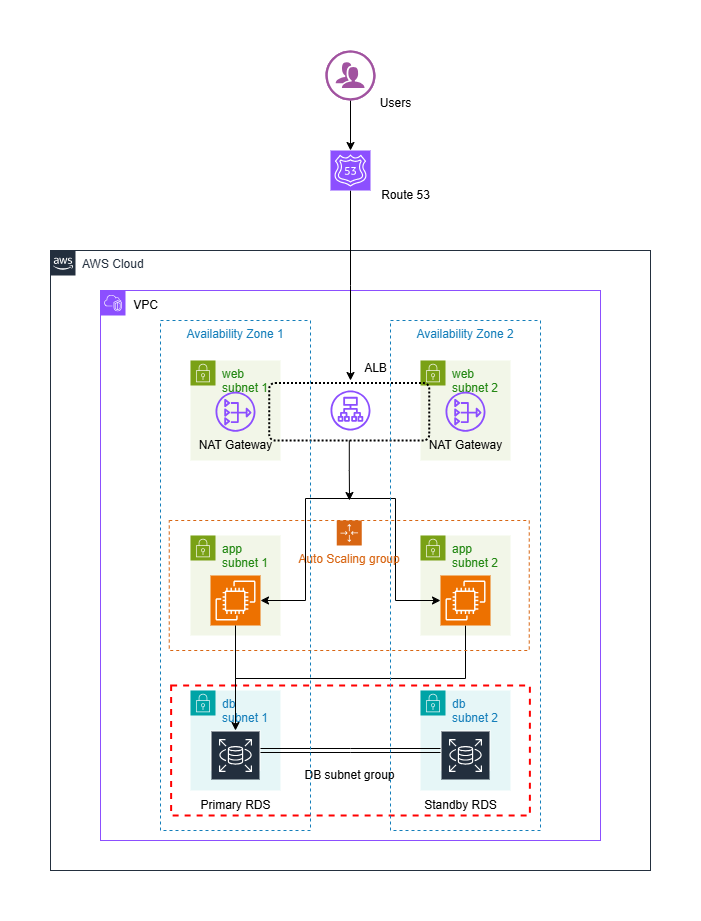

The diagram above was exported from draw.io. Its source (the exported page's mxGraphModel, read from the mxfile embedded in the PNG):
<mxGraphModel dx="1290" dy="1670" grid="1" gridSize="10" guides="1" tooltips="1" connect="1" arrows="1" fold="1" page="1" pageScale="1" pageWidth="850" pageHeight="1100" math="0" shadow="0">
  <root>
    <mxCell id="0" />
    <mxCell id="1" parent="0" />
    <mxCell id="SXStDaJigHmCFkBDVh3Q-3" value="app subnet 1" style="points=[[0,0],[0.25,0],[0.5,0],[0.75,0],[1,0],[1,0.25],[1,0.5],[1,0.75],[1,1],[0.75,1],[0.5,1],[0.25,1],[0,1],[0,0.75],[0,0.5],[0,0.25]];outlineConnect=0;gradientColor=none;html=1;whiteSpace=wrap;fontSize=12;fontStyle=0;container=1;pointerEvents=0;collapsible=0;recursiveResize=0;shape=mxgraph.aws4.group;grIcon=mxgraph.aws4.group_security_group;grStroke=0;strokeColor=#7AA116;fillColor=#F2F6E8;verticalAlign=top;align=left;spacingLeft=30;fontColor=#248814;dashed=0;" parent="1" vertex="1">
      <mxGeometry x="260" y="375" width="90" height="100" as="geometry" />
    </mxCell>
    <mxCell id="SXStDaJigHmCFkBDVh3Q-15" value="" style="sketch=0;points=[[0,0,0],[0.25,0,0],[0.5,0,0],[0.75,0,0],[1,0,0],[0,1,0],[0.25,1,0],[0.5,1,0],[0.75,1,0],[1,1,0],[0,0.25,0],[0,0.5,0],[0,0.75,0],[1,0.25,0],[1,0.5,0],[1,0.75,0]];outlineConnect=0;fontColor=#232F3E;fillColor=#ED7100;strokeColor=#ffffff;dashed=0;verticalLabelPosition=bottom;verticalAlign=top;align=center;html=1;fontSize=12;fontStyle=0;aspect=fixed;shape=mxgraph.aws4.resourceIcon;resIcon=mxgraph.aws4.ec2;" parent="SXStDaJigHmCFkBDVh3Q-3" vertex="1">
      <mxGeometry x="20" y="40" width="50" height="50" as="geometry" />
    </mxCell>
    <mxCell id="SXStDaJigHmCFkBDVh3Q-5" value="app subnet 2" style="points=[[0,0],[0.25,0],[0.5,0],[0.75,0],[1,0],[1,0.25],[1,0.5],[1,0.75],[1,1],[0.75,1],[0.5,1],[0.25,1],[0,1],[0,0.75],[0,0.5],[0,0.25]];outlineConnect=0;gradientColor=none;html=1;whiteSpace=wrap;fontSize=12;fontStyle=0;container=1;pointerEvents=0;collapsible=0;recursiveResize=0;shape=mxgraph.aws4.group;grIcon=mxgraph.aws4.group_security_group;grStroke=0;strokeColor=#7AA116;fillColor=#F2F6E8;verticalAlign=top;align=left;spacingLeft=30;fontColor=#248814;dashed=0;" parent="1" vertex="1">
      <mxGeometry x="490" y="375" width="90" height="100" as="geometry" />
    </mxCell>
    <mxCell id="SXStDaJigHmCFkBDVh3Q-7" value="web subnet 1" style="points=[[0,0],[0.25,0],[0.5,0],[0.75,0],[1,0],[1,0.25],[1,0.5],[1,0.75],[1,1],[0.75,1],[0.5,1],[0.25,1],[0,1],[0,0.75],[0,0.5],[0,0.25]];outlineConnect=0;gradientColor=none;html=1;whiteSpace=wrap;fontSize=12;fontStyle=0;container=1;pointerEvents=0;collapsible=0;recursiveResize=0;shape=mxgraph.aws4.group;grIcon=mxgraph.aws4.group_security_group;grStroke=0;strokeColor=#7AA116;fillColor=#F2F6E8;verticalAlign=top;align=left;spacingLeft=30;fontColor=#248814;dashed=0;" parent="1" vertex="1">
      <mxGeometry x="260" y="200" width="90" height="100" as="geometry" />
    </mxCell>
    <mxCell id="SXStDaJigHmCFkBDVh3Q-8" value="web subnet 2" style="points=[[0,0],[0.25,0],[0.5,0],[0.75,0],[1,0],[1,0.25],[1,0.5],[1,0.75],[1,1],[0.75,1],[0.5,1],[0.25,1],[0,1],[0,0.75],[0,0.5],[0,0.25]];outlineConnect=0;gradientColor=none;html=1;whiteSpace=wrap;fontSize=12;fontStyle=0;container=1;pointerEvents=0;collapsible=0;recursiveResize=0;shape=mxgraph.aws4.group;grIcon=mxgraph.aws4.group_security_group;grStroke=0;strokeColor=#7AA116;fillColor=#F2F6E8;verticalAlign=top;align=left;spacingLeft=30;fontColor=#248814;dashed=0;" parent="1" vertex="1">
      <mxGeometry x="490" y="200" width="90" height="100" as="geometry" />
    </mxCell>
    <mxCell id="SXStDaJigHmCFkBDVh3Q-69" style="edgeStyle=elbowEdgeStyle;rounded=0;orthogonalLoop=1;jettySize=auto;elbow=vertical;html=1;" parent="1" source="SXStDaJigHmCFkBDVh3Q-16" target="SXStDaJigHmCFkBDVh3Q-18" edge="1">
      <mxGeometry relative="1" as="geometry" />
    </mxCell>
    <mxCell id="SXStDaJigHmCFkBDVh3Q-16" value="" style="sketch=0;points=[[0,0,0],[0.25,0,0],[0.5,0,0],[0.75,0,0],[1,0,0],[0,1,0],[0.25,1,0],[0.5,1,0],[0.75,1,0],[1,1,0],[0,0.25,0],[0,0.5,0],[0,0.75,0],[1,0.25,0],[1,0.5,0],[1,0.75,0]];outlineConnect=0;fontColor=#232F3E;fillColor=#ED7100;strokeColor=#ffffff;dashed=0;verticalLabelPosition=bottom;verticalAlign=top;align=center;html=1;fontSize=12;fontStyle=0;aspect=fixed;shape=mxgraph.aws4.resourceIcon;resIcon=mxgraph.aws4.ec2;" parent="1" vertex="1">
      <mxGeometry x="510" y="415" width="50" height="50" as="geometry" />
    </mxCell>
    <mxCell id="SXStDaJigHmCFkBDVh3Q-46" style="edgeStyle=elbowEdgeStyle;rounded=0;orthogonalLoop=1;jettySize=auto;html=1;" parent="1" target="SXStDaJigHmCFkBDVh3Q-16" edge="1">
      <mxGeometry relative="1" as="geometry">
        <mxPoint x="420" y="338" as="sourcePoint" />
      </mxGeometry>
    </mxCell>
    <mxCell id="SXStDaJigHmCFkBDVh3Q-27" value="" style="points=[[0,0],[0.25,0],[0.5,0],[0.75,0],[1,0],[1,0.25],[1,0.5],[1,0.75],[1,1],[0.75,1],[0.5,1],[0.25,1],[0,1],[0,0.75],[0,0.5],[0,0.25]];outlineConnect=0;gradientColor=none;html=1;whiteSpace=wrap;fontSize=12;fontStyle=0;container=1;pointerEvents=0;collapsible=0;recursiveResize=0;shape=mxgraph.aws4.group;grIcon=mxgraph.aws4.group_vpc2;strokeColor=#8C4FFF;fillColor=none;verticalAlign=top;align=left;spacingLeft=30;fontColor=#AAB7B8;dashed=0;" parent="1" vertex="1">
      <mxGeometry x="170" y="130" width="500" height="550" as="geometry" />
    </mxCell>
    <mxCell id="SXStDaJigHmCFkBDVh3Q-28" value="AWS Cloud" style="points=[[0,0],[0.25,0],[0.5,0],[0.75,0],[1,0],[1,0.25],[1,0.5],[1,0.75],[1,1],[0.75,1],[0.5,1],[0.25,1],[0,1],[0,0.75],[0,0.5],[0,0.25]];outlineConnect=0;gradientColor=none;html=1;whiteSpace=wrap;fontSize=12;fontStyle=0;container=1;pointerEvents=0;collapsible=0;recursiveResize=0;shape=mxgraph.aws4.group;grIcon=mxgraph.aws4.group_aws_cloud_alt;strokeColor=#232F3E;fillColor=none;verticalAlign=top;align=left;spacingLeft=30;fontColor=#232F3E;dashed=0;" parent="1" vertex="1">
      <mxGeometry x="120" y="90" width="600" height="620" as="geometry" />
    </mxCell>
    <mxCell id="SXStDaJigHmCFkBDVh3Q-50" value="VPC" style="text;html=1;align=center;verticalAlign=middle;resizable=0;points=[];autosize=1;strokeColor=none;fillColor=none;" parent="SXStDaJigHmCFkBDVh3Q-28" vertex="1">
      <mxGeometry x="70" y="40" width="50" height="30" as="geometry" />
    </mxCell>
    <mxCell id="SXStDaJigHmCFkBDVh3Q-4" value="db&amp;nbsp;&lt;div&gt;subnet 1&amp;nbsp;&lt;/div&gt;" style="points=[[0,0],[0.25,0],[0.5,0],[0.75,0],[1,0],[1,0.25],[1,0.5],[1,0.75],[1,1],[0.75,1],[0.5,1],[0.25,1],[0,1],[0,0.75],[0,0.5],[0,0.25]];outlineConnect=0;gradientColor=none;html=1;whiteSpace=wrap;fontSize=12;fontStyle=0;container=1;pointerEvents=0;collapsible=0;recursiveResize=0;shape=mxgraph.aws4.group;grIcon=mxgraph.aws4.group_security_group;grStroke=0;strokeColor=#00A4A6;fillColor=#E6F6F7;verticalAlign=top;align=left;spacingLeft=30;fontColor=#147EBA;dashed=0;" parent="SXStDaJigHmCFkBDVh3Q-28" vertex="1">
      <mxGeometry x="140" y="440" width="90" height="100" as="geometry" />
    </mxCell>
    <mxCell id="SXStDaJigHmCFkBDVh3Q-18" value="" style="sketch=0;outlineConnect=0;fontColor=#232F3E;gradientColor=none;strokeColor=#ffffff;fillColor=#232F3E;dashed=0;verticalLabelPosition=middle;verticalAlign=bottom;align=center;html=1;whiteSpace=wrap;fontSize=10;fontStyle=1;spacing=3;shape=mxgraph.aws4.productIcon;prIcon=mxgraph.aws4.rds;" parent="SXStDaJigHmCFkBDVh3Q-4" vertex="1">
      <mxGeometry x="20" y="40" width="50" height="40" as="geometry" />
    </mxCell>
    <mxCell id="SXStDaJigHmCFkBDVh3Q-6" value="db&amp;nbsp;&lt;div&gt;subnet 2&lt;/div&gt;" style="points=[[0,0],[0.25,0],[0.5,0],[0.75,0],[1,0],[1,0.25],[1,0.5],[1,0.75],[1,1],[0.75,1],[0.5,1],[0.25,1],[0,1],[0,0.75],[0,0.5],[0,0.25]];outlineConnect=0;gradientColor=none;html=1;whiteSpace=wrap;fontSize=12;fontStyle=0;container=1;pointerEvents=0;collapsible=0;recursiveResize=0;shape=mxgraph.aws4.group;grIcon=mxgraph.aws4.group_security_group;grStroke=0;strokeColor=#00A4A6;fillColor=#E6F6F7;verticalAlign=top;align=left;spacingLeft=30;fontColor=#147EBA;dashed=0;" parent="SXStDaJigHmCFkBDVh3Q-28" vertex="1">
      <mxGeometry x="370" y="440" width="90" height="100" as="geometry" />
    </mxCell>
    <mxCell id="SXStDaJigHmCFkBDVh3Q-17" value="" style="sketch=0;outlineConnect=0;fontColor=#232F3E;gradientColor=none;strokeColor=#ffffff;fillColor=#232F3E;dashed=0;verticalLabelPosition=middle;verticalAlign=bottom;align=center;html=1;whiteSpace=wrap;fontSize=10;fontStyle=1;spacing=3;shape=mxgraph.aws4.productIcon;prIcon=mxgraph.aws4.rds;" parent="SXStDaJigHmCFkBDVh3Q-6" vertex="1">
      <mxGeometry x="20" y="40" width="50" height="40" as="geometry" />
    </mxCell>
    <mxCell id="SXStDaJigHmCFkBDVh3Q-19" value="Primary RDS" style="text;html=1;align=center;verticalAlign=middle;resizable=0;points=[];autosize=1;strokeColor=none;fillColor=none;" parent="SXStDaJigHmCFkBDVh3Q-28" vertex="1">
      <mxGeometry x="140" y="540" width="90" height="30" as="geometry" />
    </mxCell>
    <mxCell id="SXStDaJigHmCFkBDVh3Q-52" value="Standby RDS" style="text;html=1;align=center;verticalAlign=middle;resizable=0;points=[];autosize=1;strokeColor=none;fillColor=none;" parent="SXStDaJigHmCFkBDVh3Q-28" vertex="1">
      <mxGeometry x="360" y="540" width="100" height="30" as="geometry" />
    </mxCell>
    <mxCell id="SXStDaJigHmCFkBDVh3Q-80" value="DB subnet group" style="text;html=1;align=center;verticalAlign=middle;resizable=0;points=[];autosize=1;strokeColor=none;fillColor=none;" parent="SXStDaJigHmCFkBDVh3Q-28" vertex="1">
      <mxGeometry x="243.75" y="510" width="110" height="30" as="geometry" />
    </mxCell>
    <mxCell id="SXStDaJigHmCFkBDVh3Q-82" style="edgeStyle=elbowEdgeStyle;shape=link;rounded=0;orthogonalLoop=1;jettySize=auto;elbow=vertical;html=1;" parent="SXStDaJigHmCFkBDVh3Q-28" source="SXStDaJigHmCFkBDVh3Q-18" target="SXStDaJigHmCFkBDVh3Q-17" edge="1">
      <mxGeometry relative="1" as="geometry" />
    </mxCell>
    <mxCell id="QhFVbEBIoN4ZpQB5PPmv-4" value="NAT Gateway" style="text;html=1;align=center;verticalAlign=middle;resizable=0;points=[];autosize=1;strokeColor=none;fillColor=none;" vertex="1" parent="SXStDaJigHmCFkBDVh3Q-28">
      <mxGeometry x="135" y="180" width="100" height="30" as="geometry" />
    </mxCell>
    <mxCell id="QhFVbEBIoN4ZpQB5PPmv-3" value="NAT Gateway" style="text;html=1;align=center;verticalAlign=middle;resizable=0;points=[];autosize=1;strokeColor=none;fillColor=none;" vertex="1" parent="SXStDaJigHmCFkBDVh3Q-28">
      <mxGeometry x="365" y="180" width="100" height="30" as="geometry" />
    </mxCell>
    <mxCell id="QhFVbEBIoN4ZpQB5PPmv-5" value="" style="sketch=0;outlineConnect=0;fontColor=#232F3E;gradientColor=none;fillColor=#8C4FFF;strokeColor=none;dashed=0;verticalLabelPosition=bottom;verticalAlign=top;align=center;html=1;fontSize=12;fontStyle=0;aspect=fixed;pointerEvents=1;shape=mxgraph.aws4.nat_gateway;" vertex="1" parent="SXStDaJigHmCFkBDVh3Q-28">
      <mxGeometry x="165" y="141.25" width="40" height="40" as="geometry" />
    </mxCell>
    <mxCell id="QhFVbEBIoN4ZpQB5PPmv-2" value="" style="sketch=0;outlineConnect=0;fontColor=#232F3E;gradientColor=none;fillColor=#8C4FFF;strokeColor=none;dashed=0;verticalLabelPosition=bottom;verticalAlign=top;align=center;html=1;fontSize=12;fontStyle=0;aspect=fixed;pointerEvents=1;shape=mxgraph.aws4.nat_gateway;" vertex="1" parent="SXStDaJigHmCFkBDVh3Q-28">
      <mxGeometry x="395" y="141.25" width="40" height="40" as="geometry" />
    </mxCell>
    <mxCell id="SXStDaJigHmCFkBDVh3Q-51" value="ALB" style="text;html=1;align=center;verticalAlign=middle;resizable=0;points=[];autosize=1;strokeColor=none;fillColor=none;" parent="SXStDaJigHmCFkBDVh3Q-28" vertex="1">
      <mxGeometry x="300" y="102.5" width="50" height="30" as="geometry" />
    </mxCell>
    <mxCell id="QhFVbEBIoN4ZpQB5PPmv-7" value="" style="sketch=0;outlineConnect=0;fontColor=#232F3E;gradientColor=none;fillColor=#8C4FFF;strokeColor=none;dashed=0;verticalLabelPosition=bottom;verticalAlign=top;align=center;html=1;fontSize=12;fontStyle=0;aspect=fixed;pointerEvents=1;shape=mxgraph.aws4.application_load_balancer;" vertex="1" parent="SXStDaJigHmCFkBDVh3Q-28">
      <mxGeometry x="280" y="140" width="40" height="40" as="geometry" />
    </mxCell>
    <mxCell id="QhFVbEBIoN4ZpQB5PPmv-8" value="" style="rounded=1;arcSize=10;dashed=1;fillColor=none;gradientColor=none;dashPattern=1 1;strokeWidth=2;" vertex="1" parent="SXStDaJigHmCFkBDVh3Q-28">
      <mxGeometry x="218.75" y="132.5" width="160" height="57.5" as="geometry" />
    </mxCell>
    <mxCell id="SXStDaJigHmCFkBDVh3Q-20" value="Auto Scaling group" style="points=[[0,0],[0.25,0],[0.5,0],[0.75,0],[1,0],[1,0.25],[1,0.5],[1,0.75],[1,1],[0.75,1],[0.5,1],[0.25,1],[0,1],[0,0.75],[0,0.5],[0,0.25]];outlineConnect=0;gradientColor=none;html=1;whiteSpace=wrap;fontSize=12;fontStyle=0;container=1;pointerEvents=0;collapsible=0;recursiveResize=0;shape=mxgraph.aws4.groupCenter;grIcon=mxgraph.aws4.group_auto_scaling_group;grStroke=1;strokeColor=#D86613;fillColor=none;verticalAlign=top;align=center;fontColor=#D86613;dashed=1;spacingTop=25;" parent="SXStDaJigHmCFkBDVh3Q-28" vertex="1">
      <mxGeometry x="118.75" y="270" width="360" height="130" as="geometry" />
    </mxCell>
    <mxCell id="SXStDaJigHmCFkBDVh3Q-84" value="Availability Zone 1" style="fillColor=none;strokeColor=#147EBA;dashed=1;verticalAlign=top;fontStyle=0;fontColor=#147EBA;whiteSpace=wrap;html=1;" parent="SXStDaJigHmCFkBDVh3Q-20" vertex="1">
      <mxGeometry x="-8.75" y="-200" width="150" height="510" as="geometry" />
    </mxCell>
    <mxCell id="QhFVbEBIoN4ZpQB5PPmv-12" style="edgeStyle=orthogonalEdgeStyle;rounded=0;orthogonalLoop=1;jettySize=auto;html=1;" edge="1" parent="SXStDaJigHmCFkBDVh3Q-28" source="QhFVbEBIoN4ZpQB5PPmv-8">
      <mxGeometry relative="1" as="geometry">
        <mxPoint x="299" y="250" as="targetPoint" />
      </mxGeometry>
    </mxCell>
    <mxCell id="QhFVbEBIoN4ZpQB5PPmv-15" value="" style="fontStyle=0;verticalAlign=top;align=center;spacingTop=-2;fillColor=none;rounded=0;whiteSpace=wrap;html=1;strokeColor=#FF0000;strokeWidth=2;dashed=1;container=1;collapsible=0;expand=0;recursiveResize=0;" vertex="1" parent="SXStDaJigHmCFkBDVh3Q-28">
      <mxGeometry x="120.63" y="435" width="358.75" height="130" as="geometry" />
    </mxCell>
    <mxCell id="SXStDaJigHmCFkBDVh3Q-79" value="Availability Zone 2" style="fillColor=none;strokeColor=#147EBA;dashed=1;verticalAlign=top;fontStyle=0;fontColor=#147EBA;whiteSpace=wrap;html=1;" parent="SXStDaJigHmCFkBDVh3Q-28" vertex="1">
      <mxGeometry x="340" y="70" width="150" height="510" as="geometry" />
    </mxCell>
    <mxCell id="SXStDaJigHmCFkBDVh3Q-32" style="edgeStyle=orthogonalEdgeStyle;rounded=0;orthogonalLoop=1;jettySize=auto;html=1;" parent="1" source="SXStDaJigHmCFkBDVh3Q-29" edge="1">
      <mxGeometry relative="1" as="geometry">
        <mxPoint x="420" y="220" as="targetPoint" />
      </mxGeometry>
    </mxCell>
    <mxCell id="SXStDaJigHmCFkBDVh3Q-29" value="" style="sketch=0;points=[[0,0,0],[0.25,0,0],[0.5,0,0],[0.75,0,0],[1,0,0],[0,1,0],[0.25,1,0],[0.5,1,0],[0.75,1,0],[1,1,0],[0,0.25,0],[0,0.5,0],[0,0.75,0],[1,0.25,0],[1,0.5,0],[1,0.75,0]];outlineConnect=0;fontColor=#232F3E;fillColor=#8C4FFF;strokeColor=#ffffff;dashed=0;verticalLabelPosition=bottom;verticalAlign=top;align=center;html=1;fontSize=12;fontStyle=0;aspect=fixed;shape=mxgraph.aws4.resourceIcon;resIcon=mxgraph.aws4.route_53;" parent="1" vertex="1">
      <mxGeometry x="400" y="-10" width="40" height="40" as="geometry" />
    </mxCell>
    <mxCell id="SXStDaJigHmCFkBDVh3Q-30" value="" style="verticalLabelPosition=bottom;sketch=0;html=1;fillColor=#A153A0;strokeColor=#ffffff;verticalAlign=top;align=center;points=[[0,0.5,0],[0.125,0.25,0],[0.25,0,0],[0.5,0,0],[0.75,0,0],[0.875,0.25,0],[1,0.5,0],[0.875,0.75,0],[0.75,1,0],[0.5,1,0],[0.125,0.75,0]];pointerEvents=1;shape=mxgraph.cisco_safe.compositeIcon;bgIcon=ellipse;resIcon=mxgraph.cisco_safe.design.users;" parent="1" vertex="1">
      <mxGeometry x="395" y="-110" width="50" height="50" as="geometry" />
    </mxCell>
    <mxCell id="SXStDaJigHmCFkBDVh3Q-31" style="edgeStyle=orthogonalEdgeStyle;rounded=0;orthogonalLoop=1;jettySize=auto;html=1;entryX=0.5;entryY=0;entryDx=0;entryDy=0;entryPerimeter=0;" parent="1" source="SXStDaJigHmCFkBDVh3Q-30" target="SXStDaJigHmCFkBDVh3Q-29" edge="1">
      <mxGeometry relative="1" as="geometry" />
    </mxCell>
    <mxCell id="SXStDaJigHmCFkBDVh3Q-47" style="edgeStyle=elbowEdgeStyle;rounded=0;orthogonalLoop=1;jettySize=auto;html=1;entryX=1;entryY=0.5;entryDx=0;entryDy=0;entryPerimeter=0;" parent="1" target="SXStDaJigHmCFkBDVh3Q-15" edge="1">
      <mxGeometry relative="1" as="geometry">
        <mxPoint x="420" y="338" as="sourcePoint" />
      </mxGeometry>
    </mxCell>
    <mxCell id="SXStDaJigHmCFkBDVh3Q-48" value="Users" style="text;html=1;align=center;verticalAlign=middle;resizable=0;points=[];autosize=1;strokeColor=none;fillColor=none;" parent="1" vertex="1">
      <mxGeometry x="440" y="-72" width="50" height="30" as="geometry" />
    </mxCell>
    <mxCell id="SXStDaJigHmCFkBDVh3Q-49" value="Route 53" style="text;html=1;align=center;verticalAlign=middle;resizable=0;points=[];autosize=1;strokeColor=none;fillColor=none;" parent="1" vertex="1">
      <mxGeometry x="440" y="20" width="70" height="30" as="geometry" />
    </mxCell>
    <mxCell id="SXStDaJigHmCFkBDVh3Q-70" style="edgeStyle=elbowEdgeStyle;rounded=0;orthogonalLoop=1;jettySize=auto;elbow=vertical;html=1;exitX=0.5;exitY=1;exitDx=0;exitDy=0;exitPerimeter=0;" parent="1" source="SXStDaJigHmCFkBDVh3Q-15" target="SXStDaJigHmCFkBDVh3Q-18" edge="1">
      <mxGeometry relative="1" as="geometry" />
    </mxCell>
  </root>
</mxGraphModel>